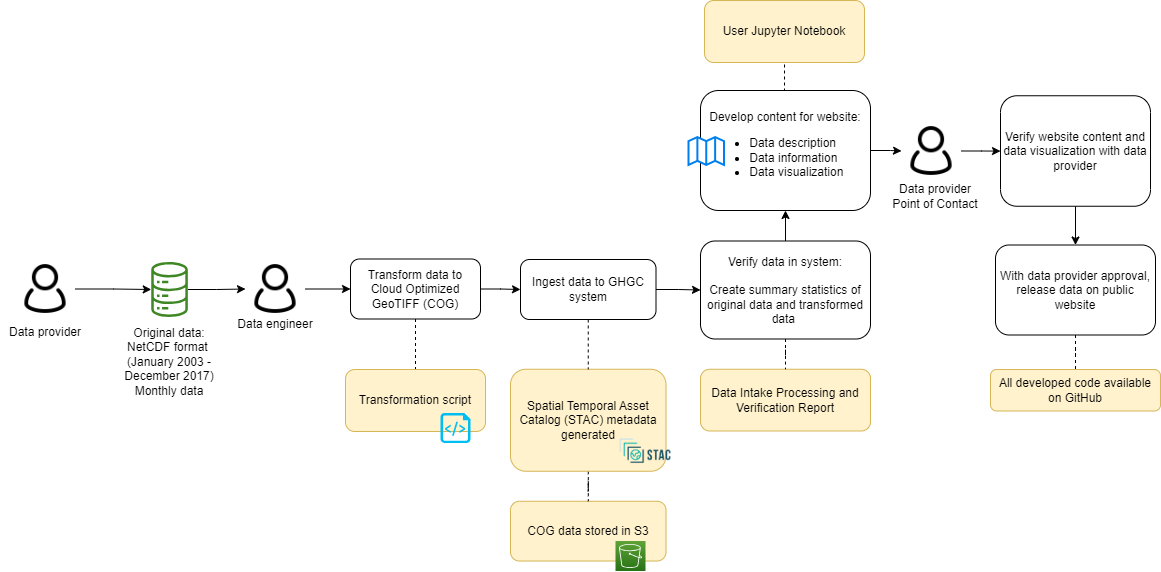

The diagram above was exported from draw.io. Its source (the exported page's mxGraphModel, read from the mxfile embedded in the PNG):
<mxGraphModel dx="2284" dy="790" grid="1" gridSize="10" guides="1" tooltips="1" connect="1" arrows="1" fold="1" page="1" pageScale="1" pageWidth="850" pageHeight="1100" math="0" shadow="0">
  <root>
    <mxCell id="0" />
    <mxCell id="1" parent="0" />
    <mxCell id="2" value="COG data stored in S3" style="rounded=1;whiteSpace=wrap;html=1;fillColor=#fff2cc;strokeColor=#d6b656;" parent="1" vertex="1">
      <mxGeometry x="290" y="1560.75" width="155.5" height="59.75" as="geometry" />
    </mxCell>
    <mxCell id="3" value="" style="edgeStyle=orthogonalEdgeStyle;rounded=0;orthogonalLoop=1;jettySize=auto;html=1;endArrow=none;endFill=0;dashed=1;" parent="1" source="4" target="2" edge="1">
      <mxGeometry relative="1" as="geometry" />
    </mxCell>
    <mxCell id="4" value="Spatial Temporal Asset Catalog (STAC) metadata generated" style="rounded=1;whiteSpace=wrap;html=1;fillColor=#fff2cc;strokeColor=#d6b656;" parent="1" vertex="1">
      <mxGeometry x="290" y="1428.75" width="155.5" height="102" as="geometry" />
    </mxCell>
    <mxCell id="5" style="edgeStyle=orthogonalEdgeStyle;rounded=0;orthogonalLoop=1;jettySize=auto;html=1;entryX=0;entryY=0.5;entryDx=0;entryDy=0;" parent="1" source="6" target="23" edge="1">
      <mxGeometry relative="1" as="geometry" />
    </mxCell>
    <mxCell id="6" value="" style="sketch=0;outlineConnect=0;fontColor=#232F3E;gradientColor=none;fillColor=#3F8624;strokeColor=none;dashed=0;verticalLabelPosition=bottom;verticalAlign=top;align=center;html=1;fontSize=12;fontStyle=0;aspect=fixed;pointerEvents=1;shape=mxgraph.aws4.iot_analytics_data_store;" parent="1" vertex="1">
      <mxGeometry x="-70" y="1321.5" width="38.08" height="55" as="geometry" />
    </mxCell>
    <mxCell id="7" value="" style="shape=image;verticalLabelPosition=bottom;labelBackgroundColor=default;verticalAlign=top;aspect=fixed;imageAspect=0;image=https://d33wubrfki0l68.cloudfront.net/22691a3c3002324451ed99f4009de8aab761e1b7/d24da/public/images-original/stac-01.png;" parent="1" vertex="1">
      <mxGeometry x="397" y="1490.75" width="56.01" height="40" as="geometry" />
    </mxCell>
    <mxCell id="8" value="Data Intake Processing and Verification Report" style="rounded=1;whiteSpace=wrap;html=1;fillColor=#fff2cc;strokeColor=#d6b656;" parent="1" vertex="1">
      <mxGeometry x="480" y="1428.75" width="170" height="61.75" as="geometry" />
    </mxCell>
    <mxCell id="9" value="" style="edgeStyle=orthogonalEdgeStyle;rounded=0;orthogonalLoop=1;jettySize=auto;html=1;" parent="1" source="11" target="35" edge="1">
      <mxGeometry relative="1" as="geometry" />
    </mxCell>
    <mxCell id="10" style="edgeStyle=orthogonalEdgeStyle;rounded=0;orthogonalLoop=1;jettySize=auto;html=1;exitX=0.5;exitY=0;exitDx=0;exitDy=0;entryX=0.5;entryY=1;entryDx=0;entryDy=0;endArrow=none;endFill=0;dashed=1;" parent="1" source="11" target="40" edge="1">
      <mxGeometry relative="1" as="geometry" />
    </mxCell>
    <mxCell id="11" value="Develop content for website:&lt;br&gt;&lt;ul&gt;&lt;li style=&quot;text-align: left;&quot;&gt;Data description&lt;/li&gt;&lt;li style=&quot;text-align: left;&quot;&gt;Data information&lt;/li&gt;&lt;li style=&quot;text-align: left;&quot;&gt;Data visualization&lt;/li&gt;&lt;/ul&gt;" style="rounded=1;whiteSpace=wrap;html=1;" parent="1" vertex="1">
      <mxGeometry x="480" y="1150" width="170" height="120" as="geometry" />
    </mxCell>
    <mxCell id="12" value="" style="html=1;verticalLabelPosition=bottom;align=center;labelBackgroundColor=#ffffff;verticalAlign=top;strokeWidth=2;strokeColor=#0080F0;shadow=0;dashed=0;shape=mxgraph.ios7.icons.map;" parent="1" vertex="1">
      <mxGeometry x="468" y="1196.5" width="35.5" height="28" as="geometry" />
    </mxCell>
    <mxCell id="13" style="edgeStyle=orthogonalEdgeStyle;rounded=0;orthogonalLoop=1;jettySize=auto;html=1;exitX=0.5;exitY=1;exitDx=0;exitDy=0;entryX=0.5;entryY=0;entryDx=0;entryDy=0;" parent="1" source="14" target="16" edge="1">
      <mxGeometry relative="1" as="geometry" />
    </mxCell>
    <mxCell id="14" value="Verify website content and data visualization with data provider" style="rounded=1;whiteSpace=wrap;html=1;" parent="1" vertex="1">
      <mxGeometry x="780" y="1155.25" width="150" height="110.5" as="geometry" />
    </mxCell>
    <mxCell id="15" value="" style="edgeStyle=orthogonalEdgeStyle;rounded=0;orthogonalLoop=1;jettySize=auto;html=1;endArrow=none;endFill=0;dashed=1;" parent="1" source="16" target="37" edge="1">
      <mxGeometry relative="1" as="geometry" />
    </mxCell>
    <mxCell id="16" value="With data provider approval, release data on public website" style="rounded=1;whiteSpace=wrap;html=1;" parent="1" vertex="1">
      <mxGeometry x="775" y="1304.5" width="160" height="90" as="geometry" />
    </mxCell>
    <mxCell id="17" value="&lt;font style=&quot;font-size: 12px;&quot;&gt;Data engineer&lt;/font&gt;" style="rounded=0;whiteSpace=wrap;html=1;strokeColor=none;fillColor=none;fontSize=12;" parent="1" vertex="1">
      <mxGeometry x="10" y="1368.5" width="90" height="30" as="geometry" />
    </mxCell>
    <mxCell id="18" style="edgeStyle=orthogonalEdgeStyle;rounded=0;orthogonalLoop=1;jettySize=auto;html=1;" parent="1" source="19" target="6" edge="1">
      <mxGeometry relative="1" as="geometry" />
    </mxCell>
    <mxCell id="19" value="" style="shape=image;html=1;verticalAlign=top;verticalLabelPosition=bottom;labelBackgroundColor=#ffffff;imageAspect=0;aspect=fixed;image=https://cdn0.iconfinder.com/data/icons/eon-social-media-contact-info-2/32/user_people_person_users_man-128.png" parent="1" vertex="1">
      <mxGeometry x="-205" y="1318.5" width="60" height="60" as="geometry" />
    </mxCell>
    <mxCell id="20" value="" style="sketch=0;points=[[0,0,0],[0.25,0,0],[0.5,0,0],[0.75,0,0],[1,0,0],[0,1,0],[0.25,1,0],[0.5,1,0],[0.75,1,0],[1,1,0],[0,0.25,0],[0,0.5,0],[0,0.75,0],[1,0.25,0],[1,0.5,0],[1,0.75,0]];outlineConnect=0;fontColor=#232F3E;gradientColor=#60A337;gradientDirection=north;fillColor=#277116;strokeColor=#ffffff;dashed=0;verticalLabelPosition=bottom;verticalAlign=top;align=center;html=1;fontSize=12;fontStyle=0;aspect=fixed;shape=mxgraph.aws4.resourceIcon;resIcon=mxgraph.aws4.s3;" parent="1" vertex="1">
      <mxGeometry x="395" y="1600.5" width="30" height="30" as="geometry" />
    </mxCell>
    <mxCell id="21" value="Original data:&lt;br&gt;NetCDF format&amp;nbsp;&lt;br&gt;&lt;span style=&quot;color: rgb(0, 0, 0); font-family: Helvetica; font-size: 12px; font-style: normal; font-variant-ligatures: normal; font-variant-caps: normal; font-weight: 400; letter-spacing: normal; orphans: 2; text-indent: 0px; text-transform: none; widows: 2; word-spacing: 0px; -webkit-text-stroke-width: 0px; background-color: rgb(251, 251, 251); text-decoration-thickness: initial; text-decoration-style: initial; text-decoration-color: initial; float: none; display: inline !important;&quot;&gt;&lt;div style=&quot;&quot;&gt;(January 2003 - December 2017)&lt;/div&gt;&lt;/span&gt;&lt;span style=&quot;color: rgb(0, 0, 0); font-family: Helvetica; font-size: 12px; font-style: normal; font-variant-ligatures: normal; font-variant-caps: normal; font-weight: 400; letter-spacing: normal; orphans: 2; text-indent: 0px; text-transform: none; widows: 2; word-spacing: 0px; -webkit-text-stroke-width: 0px; background-color: rgb(251, 251, 251); text-decoration-thickness: initial; text-decoration-style: initial; text-decoration-color: initial; float: none; display: inline !important;&quot;&gt;&lt;div style=&quot;&quot;&gt;Monthly data&lt;/div&gt;&lt;/span&gt;" style="text;whiteSpace=wrap;html=1;align=center;" parent="1" vertex="1">
      <mxGeometry x="-110.96000000000001" y="1378.5" width="120" height="52" as="geometry" />
    </mxCell>
    <mxCell id="22" value="" style="edgeStyle=orthogonalEdgeStyle;rounded=0;orthogonalLoop=1;jettySize=auto;html=1;" parent="1" source="23" target="27" edge="1">
      <mxGeometry relative="1" as="geometry" />
    </mxCell>
    <mxCell id="23" value="" style="shape=image;html=1;verticalAlign=top;verticalLabelPosition=bottom;labelBackgroundColor=#ffffff;imageAspect=0;aspect=fixed;image=https://cdn0.iconfinder.com/data/icons/eon-social-media-contact-info-2/32/user_people_person_users_man-128.png" parent="1" vertex="1">
      <mxGeometry x="25" y="1318.5" width="60" height="60" as="geometry" />
    </mxCell>
    <mxCell id="24" value="&lt;font style=&quot;font-size: 12px;&quot;&gt;Data provider&lt;br&gt;Point of Contact&lt;br&gt;&lt;/font&gt;" style="rounded=0;whiteSpace=wrap;html=1;strokeColor=none;fillColor=none;" parent="1" vertex="1">
      <mxGeometry x="670" y="1240.5" width="90" height="30" as="geometry" />
    </mxCell>
    <mxCell id="25" style="edgeStyle=orthogonalEdgeStyle;rounded=0;orthogonalLoop=1;jettySize=auto;html=1;exitX=0.5;exitY=1;exitDx=0;exitDy=0;entryX=0.5;entryY=0;entryDx=0;entryDy=0;endArrow=none;endFill=0;dashed=1;" parent="1" source="27" target="36" edge="1">
      <mxGeometry relative="1" as="geometry">
        <mxPoint x="190" y="1402.5" as="targetPoint" />
      </mxGeometry>
    </mxCell>
    <mxCell id="26" style="edgeStyle=orthogonalEdgeStyle;rounded=0;orthogonalLoop=1;jettySize=auto;html=1;exitX=1;exitY=0.5;exitDx=0;exitDy=0;entryX=0;entryY=0.5;entryDx=0;entryDy=0;" parent="1" source="27" target="30" edge="1">
      <mxGeometry relative="1" as="geometry" />
    </mxCell>
    <mxCell id="27" value="Transform data to Cloud Optimized GeoTIFF (COG)" style="rounded=1;whiteSpace=wrap;html=1;" parent="1" vertex="1">
      <mxGeometry x="130" y="1318.5" width="130" height="60" as="geometry" />
    </mxCell>
    <mxCell id="28" style="edgeStyle=orthogonalEdgeStyle;rounded=0;orthogonalLoop=1;jettySize=auto;html=1;exitX=0.5;exitY=1;exitDx=0;exitDy=0;entryX=0.5;entryY=0;entryDx=0;entryDy=0;dashed=1;endArrow=none;endFill=0;" parent="1" source="30" target="4" edge="1">
      <mxGeometry relative="1" as="geometry" />
    </mxCell>
    <mxCell id="29" value="" style="edgeStyle=orthogonalEdgeStyle;rounded=0;orthogonalLoop=1;jettySize=auto;html=1;" parent="1" source="30" target="33" edge="1">
      <mxGeometry relative="1" as="geometry" />
    </mxCell>
    <mxCell id="30" value="Ingest data to GHGC system" style="rounded=1;whiteSpace=wrap;html=1;" parent="1" vertex="1">
      <mxGeometry x="300" y="1319" width="135.5" height="60" as="geometry" />
    </mxCell>
    <mxCell id="31" value="" style="edgeStyle=orthogonalEdgeStyle;rounded=0;orthogonalLoop=1;jettySize=auto;html=1;endArrow=none;endFill=0;dashed=1;" parent="1" source="33" target="8" edge="1">
      <mxGeometry relative="1" as="geometry" />
    </mxCell>
    <mxCell id="32" value="" style="edgeStyle=orthogonalEdgeStyle;rounded=0;orthogonalLoop=1;jettySize=auto;html=1;" parent="1" source="33" target="11" edge="1">
      <mxGeometry relative="1" as="geometry" />
    </mxCell>
    <mxCell id="33" value="Verify data in system:&lt;br&gt;&lt;br&gt;Create summary statistics of original data and transformed data&amp;nbsp;" style="rounded=1;whiteSpace=wrap;html=1;strokeWidth=1;" parent="1" vertex="1">
      <mxGeometry x="480" y="1300.5" width="170" height="98" as="geometry" />
    </mxCell>
    <mxCell id="34" value="" style="edgeStyle=orthogonalEdgeStyle;rounded=0;orthogonalLoop=1;jettySize=auto;html=1;" parent="1" source="35" target="14" edge="1">
      <mxGeometry relative="1" as="geometry" />
    </mxCell>
    <mxCell id="35" value="" style="shape=image;html=1;verticalAlign=top;verticalLabelPosition=bottom;labelBackgroundColor=#ffffff;imageAspect=0;aspect=fixed;image=https://cdn0.iconfinder.com/data/icons/eon-social-media-contact-info-2/32/user_people_person_users_man-128.png" parent="1" vertex="1">
      <mxGeometry x="681" y="1180.5" width="60" height="60" as="geometry" />
    </mxCell>
    <mxCell id="36" value="Transformation script" style="rounded=1;whiteSpace=wrap;html=1;fillColor=#fff2cc;strokeColor=#d6b656;" parent="1" vertex="1">
      <mxGeometry x="125" y="1429" width="140" height="62" as="geometry" />
    </mxCell>
    <mxCell id="37" value="All developed code available on GitHub" style="rounded=1;whiteSpace=wrap;html=1;fillColor=#fff2cc;strokeColor=#d6b656;" parent="1" vertex="1">
      <mxGeometry x="770" y="1429" width="170" height="41.5" as="geometry" />
    </mxCell>
    <mxCell id="38" value="" style="verticalLabelPosition=bottom;html=1;verticalAlign=top;align=center;strokeColor=none;fillColor=#00BEF2;shape=mxgraph.azure.script_file;pointerEvents=1;" parent="1" vertex="1">
      <mxGeometry x="220" y="1472.5" width="30" height="30" as="geometry" />
    </mxCell>
    <mxCell id="39" value="&lt;font style=&quot;font-size: 12px;&quot;&gt;Data provider&lt;/font&gt;" style="rounded=0;whiteSpace=wrap;html=1;strokeColor=none;fillColor=none;fontSize=12;" parent="1" vertex="1">
      <mxGeometry x="-220" y="1376.5" width="90" height="30" as="geometry" />
    </mxCell>
    <mxCell id="40" value="User Jupyter Notebook" style="rounded=1;whiteSpace=wrap;html=1;fillColor=#fff2cc;strokeColor=#d6b656;" parent="1" vertex="1">
      <mxGeometry x="484" y="1060" width="160" height="62" as="geometry" />
    </mxCell>
  </root>
</mxGraphModel>